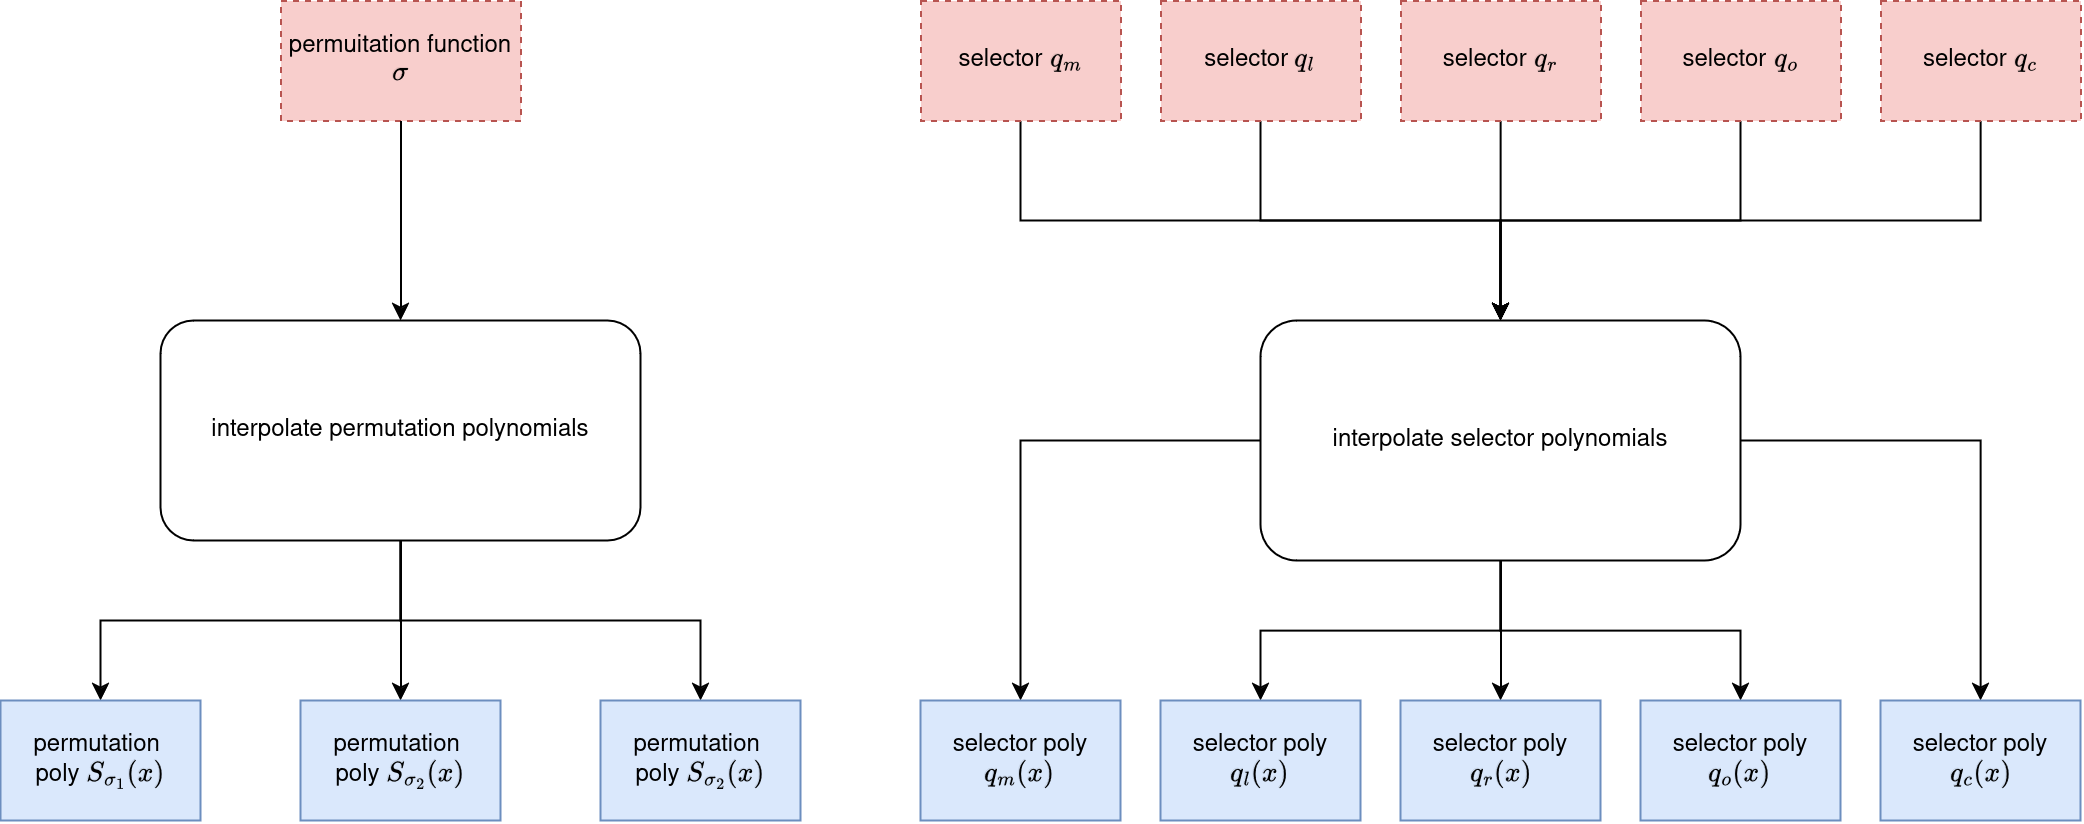

The diagram above was exported from draw.io. Its source (the exported page's mxGraphModel, read from the mxfile embedded in the PNG):
<mxGraphModel dx="13211" dy="7298" grid="1" gridSize="10" guides="1" tooltips="1" connect="1" arrows="1" fold="1" page="1" pageScale="1" pageWidth="850" pageHeight="1100" math="1" shadow="0">
  <root>
    <mxCell id="W8U69Yv1Mg_lQv732qKa-0" />
    <mxCell id="W8U69Yv1Mg_lQv732qKa-1" parent="W8U69Yv1Mg_lQv732qKa-0" />
    <mxCell id="P9biHqDCmyja59ll30Iw-3" style="edgeStyle=orthogonalEdgeStyle;rounded=0;orthogonalLoop=1;jettySize=auto;html=1;" parent="W8U69Yv1Mg_lQv732qKa-1" source="P9biHqDCmyja59ll30Iw-0" target="P9biHqDCmyja59ll30Iw-1" edge="1">
      <mxGeometry relative="1" as="geometry" />
    </mxCell>
    <mxCell id="P9biHqDCmyja59ll30Iw-7" style="edgeStyle=orthogonalEdgeStyle;rounded=0;orthogonalLoop=1;jettySize=auto;html=1;" parent="W8U69Yv1Mg_lQv732qKa-1" source="P9biHqDCmyja59ll30Iw-0" target="P9biHqDCmyja59ll30Iw-5" edge="1">
      <mxGeometry relative="1" as="geometry" />
    </mxCell>
    <mxCell id="P9biHqDCmyja59ll30Iw-8" style="edgeStyle=orthogonalEdgeStyle;rounded=0;orthogonalLoop=1;jettySize=auto;html=1;" parent="W8U69Yv1Mg_lQv732qKa-1" source="P9biHqDCmyja59ll30Iw-0" target="P9biHqDCmyja59ll30Iw-6" edge="1">
      <mxGeometry relative="1" as="geometry" />
    </mxCell>
    <mxCell id="P9biHqDCmyja59ll30Iw-0" value="&lt;div&gt;interpolate permutation polynomials&lt;/div&gt;" style="rounded=1;whiteSpace=wrap;html=1;" parent="W8U69Yv1Mg_lQv732qKa-1" vertex="1">
      <mxGeometry x="-11740" y="-6360" width="240" height="110" as="geometry" />
    </mxCell>
    <mxCell id="P9biHqDCmyja59ll30Iw-1" value="&lt;div&gt;permutation&amp;nbsp;&lt;/div&gt;&lt;div&gt;poly `S_{\sigma_1}(x)`&lt;/div&gt;" style="rounded=0;whiteSpace=wrap;html=1;fillColor=#dae8fc;strokeColor=#6c8ebf;" parent="W8U69Yv1Mg_lQv732qKa-1" vertex="1">
      <mxGeometry x="-11820" y="-6170" width="100" height="60" as="geometry" />
    </mxCell>
    <mxCell id="P9biHqDCmyja59ll30Iw-5" value="&lt;div&gt;permutation&amp;nbsp;&lt;/div&gt;&lt;div&gt;poly `S_{\sigma_2}(x)`&lt;/div&gt;" style="rounded=0;whiteSpace=wrap;html=1;fillColor=#dae8fc;strokeColor=#6c8ebf;" parent="W8U69Yv1Mg_lQv732qKa-1" vertex="1">
      <mxGeometry x="-11670" y="-6170" width="100" height="60" as="geometry" />
    </mxCell>
    <mxCell id="P9biHqDCmyja59ll30Iw-6" value="&lt;div&gt;permutation&amp;nbsp;&lt;/div&gt;&lt;div&gt;poly `S_{\sigma_2}(x)`&lt;/div&gt;" style="rounded=0;whiteSpace=wrap;html=1;fillColor=#dae8fc;strokeColor=#6c8ebf;" parent="W8U69Yv1Mg_lQv732qKa-1" vertex="1">
      <mxGeometry x="-11520" y="-6170" width="100" height="60" as="geometry" />
    </mxCell>
    <mxCell id="P9biHqDCmyja59ll30Iw-9" value="permuitation function `\sigma`" style="rounded=0;whiteSpace=wrap;html=1;fillColor=#f8cecc;strokeColor=#b85450;dashed=1;" parent="W8U69Yv1Mg_lQv732qKa-1" vertex="1">
      <mxGeometry x="-11680" y="-6520" width="120" height="60" as="geometry" />
    </mxCell>
    <mxCell id="P9biHqDCmyja59ll30Iw-10" value="" style="endArrow=classic;html=1;rounded=0;exitX=0.5;exitY=1;exitDx=0;exitDy=0;" parent="W8U69Yv1Mg_lQv732qKa-1" source="P9biHqDCmyja59ll30Iw-9" target="P9biHqDCmyja59ll30Iw-0" edge="1">
      <mxGeometry width="50" height="50" relative="1" as="geometry">
        <mxPoint x="-11590" y="-6460" as="sourcePoint" />
        <mxPoint x="-11540" y="-6510" as="targetPoint" />
      </mxGeometry>
    </mxCell>
    <mxCell id="P9biHqDCmyja59ll30Iw-28" style="edgeStyle=orthogonalEdgeStyle;rounded=0;orthogonalLoop=1;jettySize=auto;html=1;" parent="W8U69Yv1Mg_lQv732qKa-1" source="P9biHqDCmyja59ll30Iw-11" target="P9biHqDCmyja59ll30Iw-17" edge="1">
      <mxGeometry relative="1" as="geometry" />
    </mxCell>
    <mxCell id="P9biHqDCmyja59ll30Iw-29" style="edgeStyle=orthogonalEdgeStyle;rounded=0;orthogonalLoop=1;jettySize=auto;html=1;" parent="W8U69Yv1Mg_lQv732qKa-1" source="P9biHqDCmyja59ll30Iw-11" target="P9biHqDCmyja59ll30Iw-19" edge="1">
      <mxGeometry relative="1" as="geometry" />
    </mxCell>
    <mxCell id="P9biHqDCmyja59ll30Iw-30" style="edgeStyle=orthogonalEdgeStyle;rounded=0;orthogonalLoop=1;jettySize=auto;html=1;" parent="W8U69Yv1Mg_lQv732qKa-1" source="P9biHqDCmyja59ll30Iw-11" target="P9biHqDCmyja59ll30Iw-18" edge="1">
      <mxGeometry relative="1" as="geometry" />
    </mxCell>
    <mxCell id="P9biHqDCmyja59ll30Iw-31" style="edgeStyle=orthogonalEdgeStyle;rounded=0;orthogonalLoop=1;jettySize=auto;html=1;" parent="W8U69Yv1Mg_lQv732qKa-1" source="P9biHqDCmyja59ll30Iw-11" target="P9biHqDCmyja59ll30Iw-20" edge="1">
      <mxGeometry relative="1" as="geometry" />
    </mxCell>
    <mxCell id="P9biHqDCmyja59ll30Iw-32" style="edgeStyle=orthogonalEdgeStyle;rounded=0;orthogonalLoop=1;jettySize=auto;html=1;" parent="W8U69Yv1Mg_lQv732qKa-1" source="P9biHqDCmyja59ll30Iw-11" target="P9biHqDCmyja59ll30Iw-21" edge="1">
      <mxGeometry relative="1" as="geometry" />
    </mxCell>
    <mxCell id="P9biHqDCmyja59ll30Iw-11" value="interpolate selector polynomials" style="rounded=1;whiteSpace=wrap;html=1;" parent="W8U69Yv1Mg_lQv732qKa-1" vertex="1">
      <mxGeometry x="-11190" y="-6360" width="240" height="120" as="geometry" />
    </mxCell>
    <mxCell id="P9biHqDCmyja59ll30Iw-23" style="edgeStyle=orthogonalEdgeStyle;rounded=0;orthogonalLoop=1;jettySize=auto;html=1;" parent="W8U69Yv1Mg_lQv732qKa-1" source="P9biHqDCmyja59ll30Iw-12" target="P9biHqDCmyja59ll30Iw-11" edge="1">
      <mxGeometry relative="1" as="geometry">
        <Array as="points">
          <mxPoint x="-11310" y="-6410" />
          <mxPoint x="-11070" y="-6410" />
        </Array>
      </mxGeometry>
    </mxCell>
    <mxCell id="P9biHqDCmyja59ll30Iw-12" value="selector `q_m`" style="rounded=0;whiteSpace=wrap;html=1;fillColor=#f8cecc;strokeColor=#b85450;dashed=1;" parent="W8U69Yv1Mg_lQv732qKa-1" vertex="1">
      <mxGeometry x="-11360" y="-6520" width="100" height="60" as="geometry" />
    </mxCell>
    <mxCell id="P9biHqDCmyja59ll30Iw-25" style="edgeStyle=orthogonalEdgeStyle;rounded=0;orthogonalLoop=1;jettySize=auto;html=1;" parent="W8U69Yv1Mg_lQv732qKa-1" source="P9biHqDCmyja59ll30Iw-13" edge="1">
      <mxGeometry relative="1" as="geometry">
        <mxPoint x="-11070" y="-6360" as="targetPoint" />
      </mxGeometry>
    </mxCell>
    <mxCell id="P9biHqDCmyja59ll30Iw-13" value="selector `q_r`" style="rounded=0;whiteSpace=wrap;html=1;fillColor=#f8cecc;strokeColor=#b85450;dashed=1;" parent="W8U69Yv1Mg_lQv732qKa-1" vertex="1">
      <mxGeometry x="-11120" y="-6520" width="100" height="60" as="geometry" />
    </mxCell>
    <mxCell id="P9biHqDCmyja59ll30Iw-24" style="edgeStyle=orthogonalEdgeStyle;rounded=0;orthogonalLoop=1;jettySize=auto;html=1;" parent="W8U69Yv1Mg_lQv732qKa-1" source="P9biHqDCmyja59ll30Iw-14" target="P9biHqDCmyja59ll30Iw-11" edge="1">
      <mxGeometry relative="1" as="geometry" />
    </mxCell>
    <mxCell id="P9biHqDCmyja59ll30Iw-14" value="selector `q_l`" style="rounded=0;whiteSpace=wrap;html=1;fillColor=#f8cecc;strokeColor=#b85450;dashed=1;" parent="W8U69Yv1Mg_lQv732qKa-1" vertex="1">
      <mxGeometry x="-11240" y="-6520" width="100" height="60" as="geometry" />
    </mxCell>
    <mxCell id="P9biHqDCmyja59ll30Iw-26" style="edgeStyle=orthogonalEdgeStyle;rounded=0;orthogonalLoop=1;jettySize=auto;html=1;" parent="W8U69Yv1Mg_lQv732qKa-1" source="P9biHqDCmyja59ll30Iw-15" target="P9biHqDCmyja59ll30Iw-11" edge="1">
      <mxGeometry relative="1" as="geometry" />
    </mxCell>
    <mxCell id="P9biHqDCmyja59ll30Iw-15" value="selector `q_o`" style="rounded=0;whiteSpace=wrap;html=1;fillColor=#f8cecc;strokeColor=#b85450;dashed=1;" parent="W8U69Yv1Mg_lQv732qKa-1" vertex="1">
      <mxGeometry x="-11000" y="-6520" width="100" height="60" as="geometry" />
    </mxCell>
    <mxCell id="P9biHqDCmyja59ll30Iw-27" style="edgeStyle=orthogonalEdgeStyle;rounded=0;orthogonalLoop=1;jettySize=auto;html=1;entryX=0.5;entryY=0;entryDx=0;entryDy=0;" parent="W8U69Yv1Mg_lQv732qKa-1" source="P9biHqDCmyja59ll30Iw-16" target="P9biHqDCmyja59ll30Iw-11" edge="1">
      <mxGeometry relative="1" as="geometry">
        <mxPoint x="-11070" y="-6350" as="targetPoint" />
        <Array as="points">
          <mxPoint x="-10830" y="-6410" />
          <mxPoint x="-11070" y="-6410" />
        </Array>
      </mxGeometry>
    </mxCell>
    <mxCell id="P9biHqDCmyja59ll30Iw-16" value="selector `q_c`" style="rounded=0;whiteSpace=wrap;html=1;fillColor=#f8cecc;strokeColor=#b85450;dashed=1;" parent="W8U69Yv1Mg_lQv732qKa-1" vertex="1">
      <mxGeometry x="-10880" y="-6520" width="100" height="60" as="geometry" />
    </mxCell>
    <mxCell id="P9biHqDCmyja59ll30Iw-17" value="selector poly `q_m(x)`" style="rounded=0;whiteSpace=wrap;html=1;fillColor=#dae8fc;strokeColor=#6c8ebf;" parent="W8U69Yv1Mg_lQv732qKa-1" vertex="1">
      <mxGeometry x="-11360" y="-6170" width="100" height="60" as="geometry" />
    </mxCell>
    <mxCell id="P9biHqDCmyja59ll30Iw-18" value="selector poly `q_r(x)`" style="rounded=0;whiteSpace=wrap;html=1;fillColor=#dae8fc;strokeColor=#6c8ebf;" parent="W8U69Yv1Mg_lQv732qKa-1" vertex="1">
      <mxGeometry x="-11120" y="-6170" width="100" height="60" as="geometry" />
    </mxCell>
    <mxCell id="P9biHqDCmyja59ll30Iw-19" value="selector poly `q_l(x)`" style="rounded=0;whiteSpace=wrap;html=1;fillColor=#dae8fc;strokeColor=#6c8ebf;" parent="W8U69Yv1Mg_lQv732qKa-1" vertex="1">
      <mxGeometry x="-11240" y="-6170" width="100" height="60" as="geometry" />
    </mxCell>
    <mxCell id="P9biHqDCmyja59ll30Iw-20" value="selector poly `q_o(x)`" style="rounded=0;whiteSpace=wrap;html=1;fillColor=#dae8fc;strokeColor=#6c8ebf;" parent="W8U69Yv1Mg_lQv732qKa-1" vertex="1">
      <mxGeometry x="-11000" y="-6170" width="100" height="60" as="geometry" />
    </mxCell>
    <mxCell id="P9biHqDCmyja59ll30Iw-21" value="selector poly `q_c(x)`" style="rounded=0;whiteSpace=wrap;html=1;fillColor=#dae8fc;strokeColor=#6c8ebf;" parent="W8U69Yv1Mg_lQv732qKa-1" vertex="1">
      <mxGeometry x="-10880" y="-6170" width="100" height="60" as="geometry" />
    </mxCell>
  </root>
</mxGraphModel>